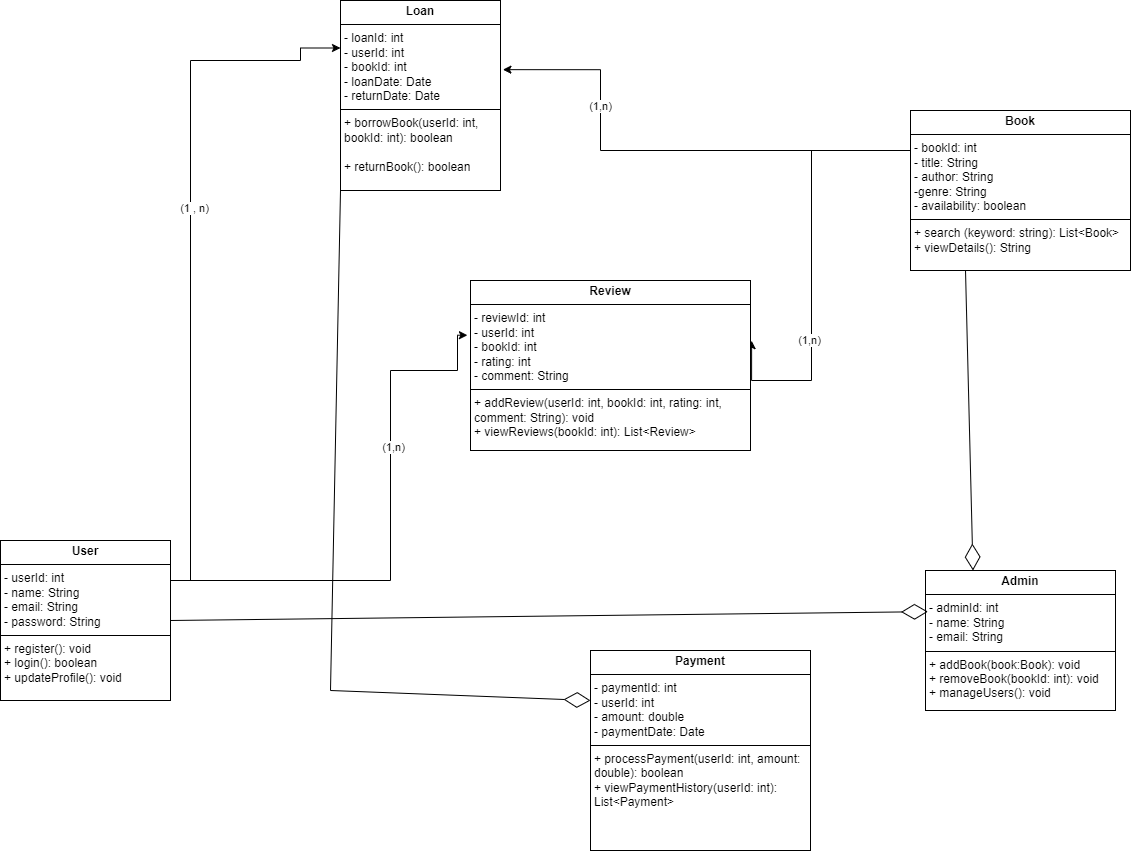

The diagram above was exported from draw.io. Its source (the exported page's mxGraphModel, read from the mxfile embedded in the PNG):
<mxGraphModel dx="1373" dy="711" grid="1" gridSize="10" guides="1" tooltips="1" connect="1" arrows="1" fold="1" page="1" pageScale="1" pageWidth="827" pageHeight="1169" math="0" shadow="0">
  <root>
    <mxCell id="0" />
    <mxCell id="1" parent="0" />
    <mxCell id="iqiUGLdk8ETGg3y1fA18-17" style="edgeStyle=orthogonalEdgeStyle;rounded=0;orthogonalLoop=1;jettySize=auto;html=1;exitX=1;exitY=0.25;exitDx=0;exitDy=0;entryX=-0.011;entryY=0.322;entryDx=0;entryDy=0;entryPerimeter=0;" edge="1" parent="1" source="iqiUGLdk8ETGg3y1fA18-1" target="iqiUGLdk8ETGg3y1fA18-6">
      <mxGeometry relative="1" as="geometry">
        <mxPoint x="560" y="530" as="targetPoint" />
        <Array as="points">
          <mxPoint x="540" y="740" />
          <mxPoint x="540" y="530" />
          <mxPoint x="607" y="530" />
        </Array>
      </mxGeometry>
    </mxCell>
    <mxCell id="iqiUGLdk8ETGg3y1fA18-27" value="(1,n)" style="edgeLabel;html=1;align=center;verticalAlign=middle;resizable=0;points=[];" vertex="1" connectable="0" parent="iqiUGLdk8ETGg3y1fA18-17">
      <mxGeometry x="0.3074" y="-2" relative="1" as="geometry">
        <mxPoint as="offset" />
      </mxGeometry>
    </mxCell>
    <mxCell id="iqiUGLdk8ETGg3y1fA18-1" value="&lt;p style=&quot;margin:0px;margin-top:4px;text-align:center;&quot;&gt;&lt;b&gt;User&lt;/b&gt;&lt;/p&gt;&lt;hr size=&quot;1&quot; style=&quot;border-style:solid;&quot;&gt;&lt;p style=&quot;margin:0px;margin-left:4px;&quot;&gt;- userId: int&lt;/p&gt;&lt;p style=&quot;margin:0px;margin-left:4px;&quot;&gt;- name: String&lt;/p&gt;&lt;p style=&quot;margin:0px;margin-left:4px;&quot;&gt;- email: String&lt;/p&gt;&lt;p style=&quot;margin:0px;margin-left:4px;&quot;&gt;- password: String&lt;/p&gt;&lt;hr size=&quot;1&quot; style=&quot;border-style:solid;&quot;&gt;&lt;p style=&quot;margin:0px;margin-left:4px;&quot;&gt;+ register(): void&lt;/p&gt;&lt;p style=&quot;margin:0px;margin-left:4px;&quot;&gt;+ login(): boolean&lt;/p&gt;&lt;p style=&quot;margin:0px;margin-left:4px;&quot;&gt;+ updateProfile(): void&lt;/p&gt;" style="verticalAlign=top;align=left;overflow=fill;html=1;whiteSpace=wrap;" vertex="1" parent="1">
      <mxGeometry x="150" y="700" width="170" height="160" as="geometry" />
    </mxCell>
    <mxCell id="iqiUGLdk8ETGg3y1fA18-22" style="edgeStyle=orthogonalEdgeStyle;rounded=0;orthogonalLoop=1;jettySize=auto;html=1;exitX=0;exitY=0.25;exitDx=0;exitDy=0;entryX=1.015;entryY=0.364;entryDx=0;entryDy=0;entryPerimeter=0;" edge="1" parent="1" source="iqiUGLdk8ETGg3y1fA18-2" target="iqiUGLdk8ETGg3y1fA18-4">
      <mxGeometry relative="1" as="geometry">
        <mxPoint x="680" y="230.0000000000001" as="targetPoint" />
        <Array as="points">
          <mxPoint x="750" y="310" />
          <mxPoint x="750" y="229" />
        </Array>
      </mxGeometry>
    </mxCell>
    <mxCell id="iqiUGLdk8ETGg3y1fA18-25" value="(1,n)" style="edgeLabel;html=1;align=center;verticalAlign=middle;resizable=0;points=[];" vertex="1" connectable="0" parent="iqiUGLdk8ETGg3y1fA18-22">
      <mxGeometry x="0.4517" y="1" relative="1" as="geometry">
        <mxPoint as="offset" />
      </mxGeometry>
    </mxCell>
    <mxCell id="iqiUGLdk8ETGg3y1fA18-23" style="edgeStyle=orthogonalEdgeStyle;rounded=0;orthogonalLoop=1;jettySize=auto;html=1;exitX=0;exitY=0.25;exitDx=0;exitDy=0;entryX=1.004;entryY=0.354;entryDx=0;entryDy=0;entryPerimeter=0;" edge="1" parent="1" source="iqiUGLdk8ETGg3y1fA18-2" target="iqiUGLdk8ETGg3y1fA18-6">
      <mxGeometry relative="1" as="geometry">
        <mxPoint x="960" y="540" as="targetPoint" />
        <Array as="points">
          <mxPoint x="961" y="310" />
          <mxPoint x="961" y="540" />
        </Array>
      </mxGeometry>
    </mxCell>
    <mxCell id="iqiUGLdk8ETGg3y1fA18-26" value="(1,n)" style="edgeLabel;html=1;align=center;verticalAlign=middle;resizable=0;points=[];" vertex="1" connectable="0" parent="iqiUGLdk8ETGg3y1fA18-23">
      <mxGeometry x="0.3429" y="-3" relative="1" as="geometry">
        <mxPoint as="offset" />
      </mxGeometry>
    </mxCell>
    <mxCell id="iqiUGLdk8ETGg3y1fA18-2" value="&lt;p style=&quot;margin:0px;margin-top:4px;text-align:center;&quot;&gt;&lt;b&gt;Book&lt;/b&gt;&lt;/p&gt;&lt;hr size=&quot;1&quot; style=&quot;border-style:solid;&quot;&gt;&lt;p style=&quot;margin:0px;margin-left:4px;&quot;&gt;- bookId: int&lt;/p&gt;&lt;p style=&quot;margin:0px;margin-left:4px;&quot;&gt;- title: String&lt;/p&gt;&lt;p style=&quot;margin:0px;margin-left:4px;&quot;&gt;- author: String&lt;/p&gt;&lt;p style=&quot;margin:0px;margin-left:4px;&quot;&gt;-genre: String&lt;/p&gt;&lt;p style=&quot;margin:0px;margin-left:4px;&quot;&gt;- availability: boolean&lt;/p&gt;&lt;hr size=&quot;1&quot; style=&quot;border-style:solid;&quot;&gt;&lt;p style=&quot;margin:0px;margin-left:4px;&quot;&gt;+ search (keyword: string): List&amp;lt;Book&amp;gt;&lt;/p&gt;&lt;p style=&quot;margin:0px;margin-left:4px;&quot;&gt;+ viewDetails(): String&lt;/p&gt;" style="verticalAlign=top;align=left;overflow=fill;html=1;whiteSpace=wrap;" vertex="1" parent="1">
      <mxGeometry x="1060" y="270" width="220" height="160" as="geometry" />
    </mxCell>
    <mxCell id="iqiUGLdk8ETGg3y1fA18-4" value="&lt;p style=&quot;margin:0px;margin-top:4px;text-align:center;&quot;&gt;&lt;b&gt;Loan&lt;/b&gt;&lt;/p&gt;&lt;hr size=&quot;1&quot; style=&quot;border-style:solid;&quot;&gt;&lt;p style=&quot;margin:0px;margin-left:4px;&quot;&gt;- loanId: int&lt;/p&gt;&lt;p style=&quot;margin:0px;margin-left:4px;&quot;&gt;- userId: int&lt;/p&gt;&lt;p style=&quot;margin:0px;margin-left:4px;&quot;&gt;- bookId: int&lt;/p&gt;&lt;p style=&quot;margin:0px;margin-left:4px;&quot;&gt;- loanDate: Date&lt;/p&gt;&lt;p style=&quot;margin:0px;margin-left:4px;&quot;&gt;- returnDate: Date&lt;/p&gt;&lt;hr size=&quot;1&quot; style=&quot;border-style:solid;&quot;&gt;&lt;p style=&quot;margin:0px;margin-left:4px;&quot;&gt;+ borrowBook(userId: int, bookId: int): boolean&lt;/p&gt;&lt;p style=&quot;margin:0px;margin-left:4px;&quot;&gt;&lt;br&gt;&lt;/p&gt;&lt;p style=&quot;margin:0px;margin-left:4px;&quot;&gt;+ returnBook(): boolean&lt;/p&gt;" style="verticalAlign=top;align=left;overflow=fill;html=1;whiteSpace=wrap;" vertex="1" parent="1">
      <mxGeometry x="490" y="160" width="160" height="190" as="geometry" />
    </mxCell>
    <mxCell id="iqiUGLdk8ETGg3y1fA18-12" style="edgeStyle=orthogonalEdgeStyle;rounded=0;orthogonalLoop=1;jettySize=auto;html=1;entryX=0;entryY=0.25;entryDx=0;entryDy=0;exitX=1;exitY=0.25;exitDx=0;exitDy=0;" edge="1" parent="1" source="iqiUGLdk8ETGg3y1fA18-1" target="iqiUGLdk8ETGg3y1fA18-4">
      <mxGeometry relative="1" as="geometry">
        <mxPoint x="-130" y="660" as="sourcePoint" />
        <mxPoint x="419.03999999999996" y="320.0000000000001" as="targetPoint" />
        <Array as="points">
          <mxPoint x="340" y="740" />
          <mxPoint x="340" y="220" />
          <mxPoint x="450" y="220" />
          <mxPoint x="450" y="208" />
        </Array>
      </mxGeometry>
    </mxCell>
    <mxCell id="iqiUGLdk8ETGg3y1fA18-13" value="(1 , n)" style="edgeLabel;html=1;align=center;verticalAlign=middle;resizable=0;points=[];" vertex="1" connectable="0" parent="iqiUGLdk8ETGg3y1fA18-12">
      <mxGeometry x="0.1181" y="-4" relative="1" as="geometry">
        <mxPoint x="-1" as="offset" />
      </mxGeometry>
    </mxCell>
    <mxCell id="iqiUGLdk8ETGg3y1fA18-5" value="&lt;p style=&quot;margin:0px;margin-top:4px;text-align:center;&quot;&gt;&lt;b&gt;Admin&lt;/b&gt;&lt;/p&gt;&lt;hr size=&quot;1&quot; style=&quot;border-style:solid;&quot;&gt;&lt;p style=&quot;margin:0px;margin-left:4px;&quot;&gt;- adminId: int&lt;/p&gt;&lt;p style=&quot;margin:0px;margin-left:4px;&quot;&gt;- name: String&lt;/p&gt;&lt;p style=&quot;margin:0px;margin-left:4px;&quot;&gt;- email: String&lt;/p&gt;&lt;hr size=&quot;1&quot; style=&quot;border-style:solid;&quot;&gt;&lt;p style=&quot;margin:0px;margin-left:4px;&quot;&gt;+ addBook(book:Book): void&lt;/p&gt;&lt;p style=&quot;margin:0px;margin-left:4px;&quot;&gt;+ removeBook(bookId: int): void&lt;/p&gt;&lt;p style=&quot;margin:0px;margin-left:4px;&quot;&gt;+ manageUsers(): void&lt;/p&gt;" style="verticalAlign=top;align=left;overflow=fill;html=1;whiteSpace=wrap;" vertex="1" parent="1">
      <mxGeometry x="1075" y="730" width="190" height="140" as="geometry" />
    </mxCell>
    <mxCell id="iqiUGLdk8ETGg3y1fA18-6" value="&lt;p style=&quot;margin:0px;margin-top:4px;text-align:center;&quot;&gt;&lt;b&gt;Review&lt;/b&gt;&lt;/p&gt;&lt;hr size=&quot;1&quot; style=&quot;border-style:solid;&quot;&gt;&lt;p style=&quot;margin:0px;margin-left:4px;&quot;&gt;- reviewId: int&lt;/p&gt;&lt;p style=&quot;margin:0px;margin-left:4px;&quot;&gt;- userId: int&lt;/p&gt;&lt;p style=&quot;margin:0px;margin-left:4px;&quot;&gt;- bookId: int&lt;/p&gt;&lt;p style=&quot;margin:0px;margin-left:4px;&quot;&gt;- rating: int&lt;/p&gt;&lt;p style=&quot;margin:0px;margin-left:4px;&quot;&gt;- comment: String&lt;/p&gt;&lt;hr size=&quot;1&quot; style=&quot;border-style:solid;&quot;&gt;&lt;p style=&quot;margin:0px;margin-left:4px;&quot;&gt;+ addReview(userId: int, bookId: int, rating: int, comment: String): void&lt;/p&gt;&lt;p style=&quot;margin:0px;margin-left:4px;&quot;&gt;&lt;span style=&quot;font-size: 12px;&quot;&gt;+ viewReviews(bookId: int): List&amp;lt;Review&amp;gt;&lt;/span&gt;&lt;br&gt;&lt;/p&gt;" style="verticalAlign=top;align=left;overflow=fill;html=1;whiteSpace=wrap;" vertex="1" parent="1">
      <mxGeometry x="620" y="440" width="280" height="170" as="geometry" />
    </mxCell>
    <mxCell id="iqiUGLdk8ETGg3y1fA18-7" value="&lt;p style=&quot;margin:0px;margin-top:4px;text-align:center;&quot;&gt;&lt;b&gt;Payment&lt;/b&gt;&lt;/p&gt;&lt;hr size=&quot;1&quot; style=&quot;border-style:solid;&quot;&gt;&lt;p style=&quot;margin:0px;margin-left:4px;&quot;&gt;&lt;span style=&quot;font-size: 12px;&quot;&gt;- paymentId: int&lt;/span&gt;&lt;/p&gt;&lt;p style=&quot;margin:0px;margin-left:4px;&quot;&gt;&lt;span style=&quot;font-size: 12px;&quot;&gt;- userId: int&lt;/span&gt;&lt;/p&gt;&lt;p style=&quot;margin:0px;margin-left:4px;&quot;&gt;&lt;span style=&quot;font-size: 12px;&quot;&gt;- amount: double&lt;/span&gt;&lt;/p&gt;&lt;p style=&quot;margin:0px;margin-left:4px;&quot;&gt;&lt;span style=&quot;font-size: 12px;&quot;&gt;- paymentDate: Date&lt;/span&gt;&lt;/p&gt;&lt;hr size=&quot;1&quot; style=&quot;border-style:solid;&quot;&gt;&lt;p style=&quot;margin:0px;margin-left:4px;&quot;&gt;&lt;span style=&quot;font-size: 12px;&quot;&gt;+ processPayment(userId: int, amount: double): boolean&lt;/span&gt;&lt;/p&gt;&lt;p style=&quot;margin:0px;margin-left:4px;&quot;&gt;&lt;span style=&quot;font-size: 12px;&quot;&gt;+ viewPaymentHistory(userId: int): List&amp;lt;Payment&amp;gt;&lt;/span&gt;&lt;/p&gt;" style="verticalAlign=top;align=left;overflow=fill;html=1;whiteSpace=wrap;" vertex="1" parent="1">
      <mxGeometry x="740" y="810" width="220" height="200" as="geometry" />
    </mxCell>
    <mxCell id="iqiUGLdk8ETGg3y1fA18-9" style="edgeStyle=orthogonalEdgeStyle;rounded=0;orthogonalLoop=1;jettySize=auto;html=1;exitX=0.5;exitY=1;exitDx=0;exitDy=0;" edge="1" parent="1" source="iqiUGLdk8ETGg3y1fA18-5" target="iqiUGLdk8ETGg3y1fA18-5">
      <mxGeometry relative="1" as="geometry" />
    </mxCell>
    <mxCell id="iqiUGLdk8ETGg3y1fA18-29" value="" style="endArrow=diamondThin;endFill=0;endSize=24;html=1;rounded=0;entryX=0.25;entryY=0;entryDx=0;entryDy=0;exitX=0.25;exitY=1;exitDx=0;exitDy=0;" edge="1" parent="1" source="iqiUGLdk8ETGg3y1fA18-2" target="iqiUGLdk8ETGg3y1fA18-5">
      <mxGeometry width="160" relative="1" as="geometry">
        <mxPoint x="1130" y="550" as="sourcePoint" />
        <mxPoint x="1290" y="550" as="targetPoint" />
      </mxGeometry>
    </mxCell>
    <mxCell id="iqiUGLdk8ETGg3y1fA18-30" value="" style="endArrow=diamondThin;endFill=0;endSize=24;html=1;rounded=0;exitX=1;exitY=0.5;exitDx=0;exitDy=0;entryX=0.013;entryY=0.294;entryDx=0;entryDy=0;entryPerimeter=0;" edge="1" parent="1" source="iqiUGLdk8ETGg3y1fA18-1" target="iqiUGLdk8ETGg3y1fA18-5">
      <mxGeometry width="160" relative="1" as="geometry">
        <mxPoint x="690" y="790" as="sourcePoint" />
        <mxPoint x="850" y="790" as="targetPoint" />
      </mxGeometry>
    </mxCell>
    <mxCell id="iqiUGLdk8ETGg3y1fA18-31" value="" style="endArrow=diamondThin;endFill=0;endSize=24;html=1;rounded=0;exitX=0;exitY=1;exitDx=0;exitDy=0;entryX=0;entryY=0.25;entryDx=0;entryDy=0;" edge="1" parent="1" source="iqiUGLdk8ETGg3y1fA18-4" target="iqiUGLdk8ETGg3y1fA18-7">
      <mxGeometry width="160" relative="1" as="geometry">
        <mxPoint x="470" y="360" as="sourcePoint" />
        <mxPoint x="740" y="950" as="targetPoint" />
        <Array as="points">
          <mxPoint x="480" y="850" />
        </Array>
      </mxGeometry>
    </mxCell>
  </root>
</mxGraphModel>